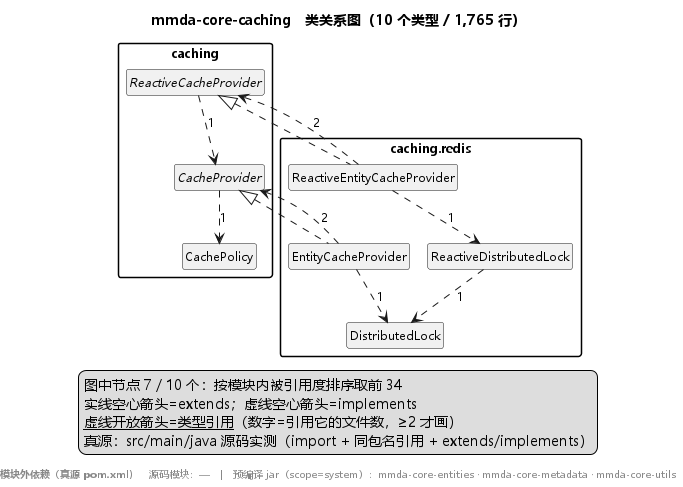

The diagram above was rendered by PlantUML. Its source (embedded in the PNG):
@startuml mmda-core-caching
!pragma layout smetana
skinparam defaultFontName "Microsoft YaHei"
skinparam defaultFontSize 12
skinparam shadowing false
set namespaceSeparator none
skinparam nodesep 12
skinparam ranksep 26
skinparam packageStyle rectangle
hide circle
hide empty members
title mmda-core-caching　类关系图（10 个类型 / 1,765 行）
legend right
  图中节点 7 / 10 个：按模块内被引用度排序取前 34
  实线空心箭头=extends；虚线空心箭头=implements
  <u>虚线开放箭头=类型引用</u>（数字=引用它的文件数，≥2 才画）
  真源：src/main/java 源码实测（import + 同包名引用 + extends/implements）
endlegend
package "caching" {
  class "CachePolicy" as T5
  interface "CacheProvider" as T0
  interface "ReactiveCacheProvider" as T1
}
package "caching.redis" {
  class "DistributedLock" as T4
  class "EntityCacheProvider" as T2
  class "ReactiveDistributedLock" as T6
  class "ReactiveEntityCacheProvider" as T3
}
T0 <|.. T2
T1 <|.. T3
T0 ..> T5 : 1
T1 ..> T0 : 1
T2 ..> T0 : 2
T2 ..> T4 : 1
T6 ..> T4 : 1
T3 ..> T1 : 2
T3 ..> T6 : 1
footer
  <b>模块外依赖（真源 pom.xml）</b>　源码模块：—　|　预编译 jar（scope=system）：mmda-core-entities · mmda-core-metadata · mmda-core-utils
endfooter
@enduml